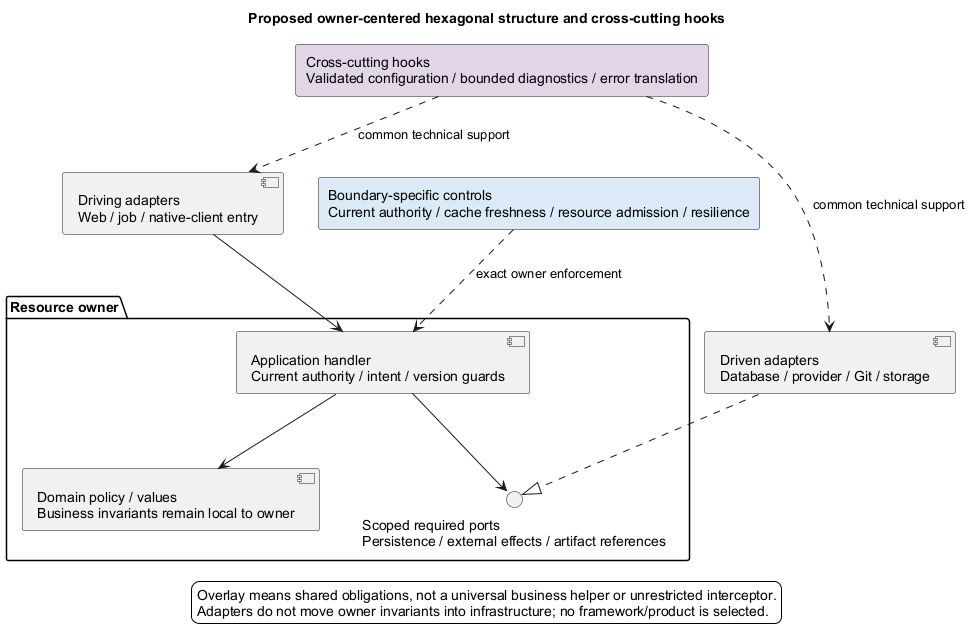

The diagram above was rendered by PlantUML. Its source (embedded in the PNG):
@startuml
' OWNER-MVP-2026-11-04 review: MVP core / cross-cutting. Core presentation/application/files or shared authority/recovery invariant remains applicable.
title Proposed owner-centered hexagonal structure and cross-cutting hooks
skinparam backgroundColor white
skinparam shadowing false
skinparam defaultFontName Arial

component "Driving adapters\nWeb / job / native-client entry" as IN
package "Resource owner" {
 component "Application handler\nCurrent authority / intent / version guards" as H
 component "Domain policy / values\nBusiness invariants remain local to owner" as D
 interface "Scoped required ports\nPersistence / external effects / artifact references" as P
 H --> D
 H --> P
}
component "Driven adapters\nDatabase / provider / Git / storage" as OUT
rectangle "Cross-cutting hooks\nValidated configuration / bounded diagnostics / error translation" as C #E1D5E7
rectangle "Boundary-specific controls\nCurrent authority / cache freshness / resource admission / resilience" as B #DCEAF7
IN --> H
OUT ..|> P
C ..> IN : common technical support
C ..> OUT : common technical support
B ..> H : exact owner enforcement
legend bottom
 Overlay means shared obligations, not a universal business helper or unrestricted interceptor.
 Adapters do not move owner invariants into infrastructure; no framework/product is selected.
endlegend
@enduml